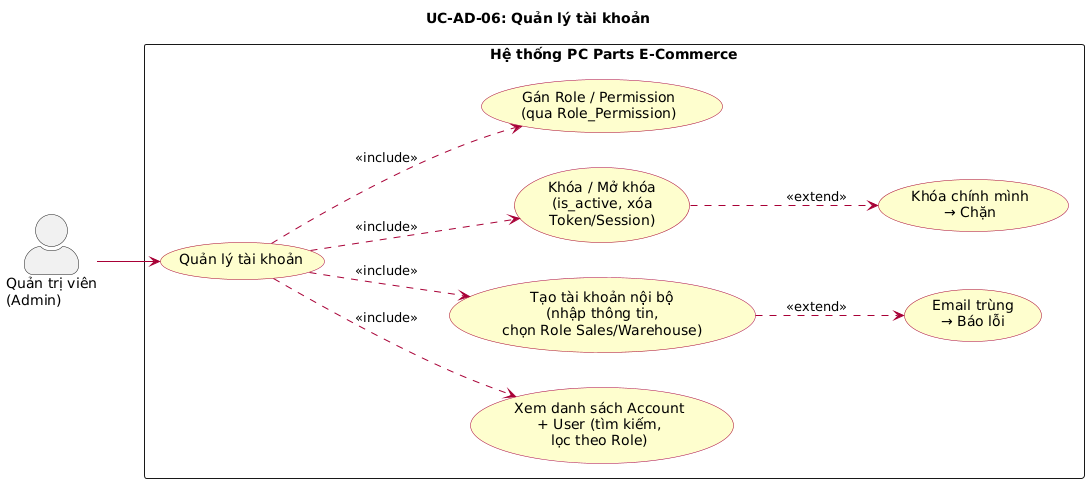

The diagram above was rendered by PlantUML. Its source (embedded in the PNG):
@startuml UC-AD-06 Quản lý tài khoản
left to right direction
skinparam actorStyle awesome
skinparam packageStyle rectangle
skinparam usecase {
  BackgroundColor #FEFECE
  BorderColor #A80036
  ArrowColor #A80036
}

title UC-AD-06: Quản lý tài khoản

actor "Quản trị viên\n(Admin)" as Admin

rectangle "Hệ thống PC Parts E-Commerce" {
  usecase "Quản lý tài khoản" as UC_ACC
  usecase "Xem danh sách Account\n+ User (tìm kiếm,\nlọc theo Role)" as UC_LIST
  usecase "Tạo tài khoản nội bộ\n(nhập thông tin,\nchọn Role Sales/Warehouse)" as UC_CREATE
  usecase "Khóa / Mở khóa\n(is_active, xóa\nToken/Session)" as UC_LOCK
  usecase "Gán Role / Permission\n(qua Role_Permission)" as UC_ROLE
  usecase "Khóa chính mình\n→ Chặn" as UC_ERR_SELF
  usecase "Email trùng\n→ Báo lỗi" as UC_ERR_DUP
}

Admin --> UC_ACC

UC_ACC ..> UC_LIST : <<include>>
UC_ACC ..> UC_CREATE : <<include>>
UC_ACC ..> UC_LOCK : <<include>>
UC_ACC ..> UC_ROLE : <<include>>
UC_LOCK ..> UC_ERR_SELF : <<extend>>
UC_CREATE ..> UC_ERR_DUP : <<extend>>

@enduml